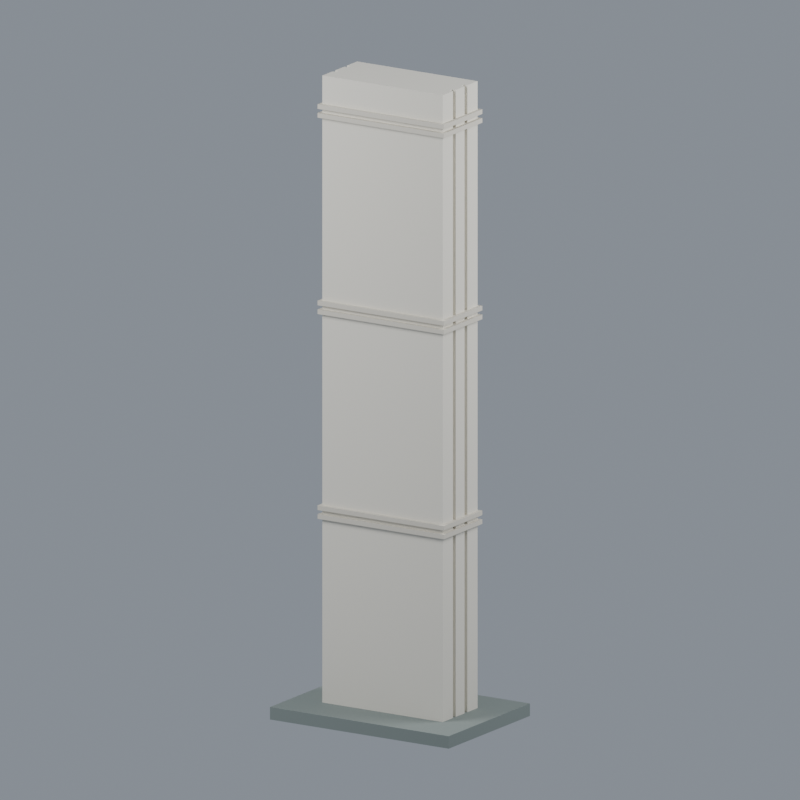 # Source: scene.blend  (saved by Blender 4.3.34; exported with 4.5.12 LTS)
import bpy
from mathutils import Matrix  # noqa: F401  (used for matrix-valued properties, if any)

bpy.ops.wm.read_factory_settings(use_empty=True)
scene = bpy.context.scene
scene.name = 'Scene'

# ---- materials (node trees are filled in below, after node groups)
mat_warm_offwhite_concrete = bpy.data.materials.new('warm_offwhite_concrete')
mat_warm_offwhite_concrete.diffuse_color = (0.7913, 0.7605, 0.6724, 1.0)
mat_added_neutral_display_base = bpy.data.materials.new('added_neutral_display_base')
mat_added_neutral_display_base.diffuse_color = (0.2159, 0.2542, 0.2423, 1.0)
mat_paired_horizontal_moldings = bpy.data.materials.new('paired_horizontal_moldings')
mat_paired_horizontal_moldings.diffuse_color = (0.6724, 0.6376, 0.552, 1.0)

# ---- material node trees
mat_warm_offwhite_concrete.use_nodes = True; mat_warm_offwhite_concrete.node_tree.nodes.clear()
_N = mat_warm_offwhite_concrete.node_tree.nodes; _L = mat_warm_offwhite_concrete.node_tree.links
n0 = _N.new('ShaderNodeBsdfPrincipled'); n0.name = 'Principled BSDF'; n0.location = (10, 300)
n0.inputs[0].default_value = (0.7913, 0.7605, 0.6724, 1.0)
n0.inputs[2].default_value = 0.78
n1 = _N.new('ShaderNodeOutputMaterial'); n1.name = 'Material Output'; n1.location = (300, 300)
_L.new(n0.outputs[0], n1.inputs[0])
n1.is_active_output = True
mat_added_neutral_display_base.use_nodes = True; mat_added_neutral_display_base.node_tree.nodes.clear()
_N = mat_added_neutral_display_base.node_tree.nodes; _L = mat_added_neutral_display_base.node_tree.links
n0 = _N.new('ShaderNodeBsdfPrincipled'); n0.name = 'Principled BSDF'; n0.location = (10, 300)
n0.inputs[0].default_value = (0.2159, 0.2542, 0.2423, 1.0)
n0.inputs[2].default_value = 0.78
n1 = _N.new('ShaderNodeOutputMaterial'); n1.name = 'Material Output'; n1.location = (300, 300)
_L.new(n0.outputs[0], n1.inputs[0])
n1.is_active_output = True
mat_paired_horizontal_moldings.use_nodes = True; mat_paired_horizontal_moldings.node_tree.nodes.clear()
_N = mat_paired_horizontal_moldings.node_tree.nodes; _L = mat_paired_horizontal_moldings.node_tree.links
n0 = _N.new('ShaderNodeBsdfPrincipled'); n0.name = 'Principled BSDF'; n0.location = (10, 300)
n0.inputs[0].default_value = (0.6724, 0.6376, 0.552, 1.0)
n0.inputs[2].default_value = 0.78
n1 = _N.new('ShaderNodeOutputMaterial'); n1.name = 'Material Output'; n1.location = (300, 300)
_L.new(n0.outputs[0], n1.inputs[0])
n1.is_active_output = True

# ---- world
world_neutral_studio = bpy.data.worlds.new('Neutral studio'); scene.world = world_neutral_studio
world_neutral_studio.use_nodes = True; world_neutral_studio.node_tree.nodes.clear()
_N = world_neutral_studio.node_tree.nodes; _L = world_neutral_studio.node_tree.links
n0 = _N.new('ShaderNodeBackground'); n0.name = 'Background'; n0.location = (10, 300)
n0.inputs[0].default_value = (0.36, 0.4, 0.46, 1.0)
n0.inputs[1].default_value = 0.7
n1 = _N.new('ShaderNodeOutputWorld'); n1.name = 'World Output'; n1.location = (300, 300)
_L.new(n0.outputs[0], n1.inputs[0])
n1.is_active_output = True

# ---- cameras
cam_camera = bpy.data.cameras.new('Camera')
cam_camera.type = 'ORTHO'
cam_camera.clip_end = 2000.0
cam_camera.ortho_scale = 185.0

# ---- lights
light_softbox_0 = bpy.data.lights.new('Softbox 0', 'AREA')
light_softbox_0.energy = 6.5e+05
light_softbox_0.shape = 'DISK'
light_softbox_0.size = 160.0
light_softbox_1 = bpy.data.lights.new('Softbox 1', 'AREA')
light_softbox_1.energy = 4e+05
light_softbox_1.shape = 'DISK'
light_softbox_1.size = 150.0

# ---- meshes
me_nthu_north_gate_bamboo_slip_pillar = bpy.data.meshes.new('NTHU north gate bamboo-slip pillar')
me_nthu_north_gate_bamboo_slip_pillar.from_pydata([(-24.5, -17.5, 3.0), (-16.5, -7.5, 3.0), (-16.5, -3.1, 3.0), (-24.5, -17.5, 0.0), (-24.5, 17.5, 3.0), (-16.5, -1.9, 3.0), (-16.5, 1.9, 3.0), (-16.5, 3.1, 3.0), (-15.6, -1.9, 3.0), (-15.6, -3.1, 3.0), (24.5, -17.5, 0.0), (24.5, -17.5, 3.0), (-24.5, 17.5, 0.0), (-15.6, 3.1, 3.0), (-15.6, 1.9, 3.0), (-16.5, 7.5, 3.0), (16.5, 7.5, 3.0), (24.5, 17.5, 3.0), (16.5, -7.5, 3.0), (16.5, -3.1, 3.0), (15.6, -3.1, 3.0), (16.5, -1.9, 3.0), (15.6, -1.9, 3.0), (24.5, 17.5, 0.0), (15.6, 1.9, 3.0), (16.5, 3.1, 3.0), (15.6, 3.1, 3.0), (16.5, 1.9, 3.0), (-16.5, -7.5, 47.0), (-16.5, -3.1, 47.0), (-16.5, -1.9, 47.0), (-16.5, -7.5, 48.1), (-16.5, -7.5, 49.1), (-16.5, -3.1, 48.1), (-16.5, -3.1, 49.1), (-16.5, -7.5, 50.2), (-16.5, -7.5, 96.0), (-16.5, -3.1, 50.2), (-16.5, 1.9, 48.1), (-16.5, -1.9, 48.1), (-16.5, -1.9, 49.1), (-16.5, 1.9, 50.2), (-16.5, -1.9, 50.2), (-16.5, -1.9, 96.0), (16.5, -7.5, 47.0), (16.5, -7.5, 49.1), (-16.5, -3.1, 96.0), (-16.5, -7.5, 97.1), (-16.5, -7.5, 98.1), (-16.5, -3.1, 97.1), (-16.5, -3.1, 98.1), (-16.5, -7.5, 99.2), (-16.5, -7.5, 143.0), (-16.5, -3.1, 99.2), (-16.5, 1.9, 97.1), (-16.5, -1.9, 97.1), (-16.5, -1.9, 98.1), (-16.5, 1.9, 99.2), (-16.5, -1.9, 99.2), (-16.5, -1.9, 143.0), (-16.5, -3.1, 143.0), (-16.5, -7.5, 144.1), (-16.5, -7.5, 145.1), (-16.5, -3.1, 144.1), (-16.5, -7.5, 153.0), (-16.5, -3.1, 146.2), (-16.5, -7.5, 146.2), (-16.5, -3.1, 145.1), (-16.5, -3.1, 153.0), (-15.6, -3.1, 153.0), (-16.5, 1.9, 144.1), (-16.5, -1.9, 144.1), (-16.5, -1.9, 145.1), (-16.5, -1.9, 153.0), (-16.5, 1.9, 146.2), (-16.5, -1.9, 146.2), (-15.6, -1.9, 153.0), (-16.5, 1.9, 153.0), (16.5, -7.5, 96.0), (16.5, -7.5, 98.1), (16.5, -7.5, 143.0), (16.5, -7.5, 145.1), (16.5, -7.5, 153.0), (-15.6, 1.9, 153.0), (-15.6, 3.1, 153.0), (-16.5, 1.9, 47.0), (-16.5, 3.1, 47.0), (-16.5, 7.5, 47.0), (-16.5, 1.9, 49.1), (-16.5, 3.1, 48.1), (-16.5, 3.1, 49.1), (-16.5, 7.5, 48.1), (-16.5, 7.5, 49.1), (-16.5, 3.1, 50.2), (-16.5, 3.1, 96.0), (-16.5, 7.5, 50.2), (16.5, 7.5, 48.1), (16.5, 7.5, 50.2), (-16.5, 7.5, 96.0), (-16.5, 1.9, 96.0), (-16.5, 1.9, 98.1), (-16.5, 3.1, 97.1), (-16.5, 3.1, 98.1), (-16.5, 7.5, 97.1), (-16.5, 7.5, 98.1), (-16.5, 3.1, 99.2), (-16.5, 3.1, 143.0), (-16.5, 7.5, 99.2), (-16.5, 1.9, 143.0), (-16.5, 1.9, 145.1), (-16.5, 7.5, 143.0), (-16.5, 3.1, 144.1), (-16.5, 3.1, 145.1), (-16.5, 7.5, 144.1), (-16.5, 3.1, 153.0), (-16.5, 7.5, 146.2), (-16.5, 3.1, 146.2), (-16.5, 7.5, 153.0), (-16.5, 7.5, 145.1), (16.5, 7.5, 97.1), (16.5, 7.5, 99.2), (16.5, 7.5, 144.1), (16.5, 7.5, 146.2), (16.5, -7.5, 48.1), (16.5, -7.5, 50.2), (16.5, -3.1, 47.0), (16.5, -1.9, 47.0), (16.5, 1.9, 47.0), (16.5, -3.1, 49.1), (16.5, -3.1, 48.1), (16.5, -3.1, 50.2), (16.5, -3.1, 96.0), (16.5, -1.9, 49.1), (16.5, -1.9, 48.1), (16.5, 1.9, 49.1), (16.5, -7.5, 97.1), (16.5, -7.5, 99.2), (16.5, -7.5, 144.1), (16.5, -7.5, 146.2), (15.6, -3.1, 153.0), (16.5, -3.1, 98.1), (16.5, -3.1, 97.1), (16.5, -3.1, 99.2), (16.5, -3.1, 143.0), (16.5, -1.9, 96.0), (16.5, -1.9, 50.2), (16.5, 1.9, 96.0), (16.5, -1.9, 98.1), (16.5, -1.9, 97.1), (16.5, 1.9, 98.1), (16.5, -3.1, 145.1), (16.5, -3.1, 153.0), (16.5, -3.1, 144.1), (16.5, -3.1, 146.2), (16.5, -1.9, 143.0), (16.5, -1.9, 99.2), (16.5, 1.9, 143.0), (16.5, -1.9, 145.1), (16.5, -1.9, 144.1), (16.5, 1.9, 145.1), (15.6, -1.9, 153.0), (16.5, -1.9, 153.0), (15.6, 1.9, 153.0), (16.5, -1.9, 146.2), (16.5, 1.9, 153.0), (16.5, 7.5, 47.0), (16.5, 7.5, 49.1), (16.5, 3.1, 47.0), (16.5, 1.9, 48.1), (16.5, 1.9, 50.2), (16.5, 3.1, 49.1), (16.5, 3.1, 48.1), (16.5, 7.5, 96.0), (16.5, 3.1, 50.2), (16.5, 7.5, 98.1), (15.6, 3.1, 153.0), (16.5, 7.5, 143.0), (16.5, 7.5, 153.0), (16.5, 7.5, 145.1), (16.5, 1.9, 97.1), (16.5, 1.9, 99.2), (16.5, 3.1, 96.0), (16.5, 3.1, 98.1), (16.5, 3.1, 97.1), (16.5, 3.1, 99.2), (16.5, 1.9, 144.1), (16.5, 1.9, 146.2), (16.5, 3.1, 143.0), (16.5, 3.1, 145.1), (16.5, 3.1, 144.1), (16.5, 3.1, 153.0), (16.5, 3.1, 146.2), (-15.6, -3.1, 47.0), (-15.6, -1.9, 47.0), (-15.6, -3.1, 48.1), (-15.6, -3.1, 49.1), (-15.6, -1.9, 48.1), (-15.6, -1.9, 49.1), (-15.6, -3.1, 50.2), (-15.6, -3.1, 96.0), (-15.6, -1.9, 50.2), (-15.6, -1.9, 96.0), (-15.6, -3.1, 97.1), (-15.6, -3.1, 98.1), (-15.6, -1.9, 97.1), (-15.6, -1.9, 98.1), (-15.6, -3.1, 99.2), (-15.6, -3.1, 143.0), (-15.6, -1.9, 99.2), (-15.6, -1.9, 143.0), (-15.6, -3.1, 144.1), (-15.6, -3.1, 145.1), (-15.6, -1.9, 144.1), (-15.6, -1.9, 145.1), (-15.6, -3.1, 146.2), (-15.6, -1.9, 146.2), (-15.6, 1.9, 47.0), (-15.6, 3.1, 47.0), (-15.6, 1.9, 48.1), (-15.6, 1.9, 49.1), (-15.6, 3.1, 49.1), (-15.6, 3.1, 48.1), (-15.6, 1.9, 50.2), (-15.6, 1.9, 96.0), (-15.6, 3.1, 50.2), (-15.6, 3.1, 96.0), (-15.6, 1.9, 97.1), (-15.6, 1.9, 98.1), (-15.6, 1.9, 99.2), (-15.6, 3.1, 98.1), (-15.6, 3.1, 97.1), (-15.6, 1.9, 143.0), (-15.6, 3.1, 99.2), (-15.6, 3.1, 143.0), (-15.6, 1.9, 144.1), (-15.6, 1.9, 145.1), (-15.6, 1.9, 146.2), (-15.6, 3.1, 145.1), (-15.6, 3.1, 144.1), (-15.6, 3.1, 146.2), (15.6, -3.1, 47.0), (15.6, -1.9, 47.0), (15.6, -3.1, 48.1), (15.6, -3.1, 49.1), (15.6, -1.9, 49.1), (15.6, -1.9, 48.1), (15.6, -3.1, 50.2), (15.6, -3.1, 96.0), (15.6, -1.9, 50.2), (15.6, -1.9, 96.0), (15.6, -3.1, 97.1), (15.6, -3.1, 98.1), (15.6, -1.9, 98.1), (15.6, -1.9, 97.1), (15.6, -3.1, 99.2), (15.6, -3.1, 143.0), (15.6, -1.9, 99.2), (15.6, -1.9, 143.0), (15.6, -3.1, 144.1), (15.6, -3.1, 145.1), (15.6, -1.9, 145.1), (15.6, -1.9, 144.1), (15.6, -3.1, 146.2), (15.6, -1.9, 146.2), (15.6, 1.9, 47.0), (15.6, 3.1, 47.0), (15.6, 1.9, 48.1), (15.6, 1.9, 49.1), (15.6, 3.1, 49.1), (15.6, 3.1, 48.1), (15.6, 1.9, 50.2), (15.6, 1.9, 96.0), (15.6, 3.1, 50.2), (15.6, 3.1, 96.0), (15.6, 1.9, 97.1), (15.6, 1.9, 98.1), (15.6, 1.9, 99.2), (15.6, 1.9, 143.0), (15.6, 3.1, 98.1), (15.6, 3.1, 97.1), (15.6, 3.1, 99.2), (15.6, 3.1, 143.0), (15.6, 1.9, 144.1), (15.6, 1.9, 145.1), (15.6, 1.9, 146.2), (15.6, 3.1, 145.1), (15.6, 3.1, 144.1), (15.6, 3.1, 146.2), (-17.3, -8.3, 47.0), (-17.3, -8.3, 48.1), (-17.3, 8.3, 48.1), (17.3, -8.3, 47.0), (17.3, -8.3, 48.1), (-17.3, 8.3, 47.0), (17.3, 8.3, 47.0), (17.3, 8.3, 48.1), (-17.3, -8.3, 49.1), (-17.3, -8.3, 50.2), (-17.3, 8.3, 50.2), (17.3, -8.3, 49.1), (17.3, -8.3, 50.2), (-17.3, 8.3, 49.1), (17.3, 8.3, 49.1), (17.3, 8.3, 50.2), (-17.3, -8.3, 96.0), (-17.3, -8.3, 97.1), (-17.3, 8.3, 97.1), (17.3, -8.3, 96.0), (17.3, -8.3, 97.1), (-17.3, 8.3, 96.0), (17.3, 8.3, 96.0), (17.3, 8.3, 97.1), (-17.3, -8.3, 98.1), (-17.3, -8.3, 99.2), (-17.3, 8.3, 99.2), (17.3, -8.3, 98.1), (17.3, -8.3, 99.2), (-17.3, 8.3, 98.1), (17.3, 8.3, 98.1), (17.3, 8.3, 99.2), (-17.3, -8.3, 143.0), (-17.3, -8.3, 144.1), (-17.3, 8.3, 144.1), (17.3, -8.3, 143.0), (17.3, -8.3, 144.1), (-17.3, 8.3, 143.0), (17.3, 8.3, 143.0), (17.3, 8.3, 144.1), (-17.3, -8.3, 145.1), (-17.3, -8.3, 146.2), (-17.3, 8.3, 146.2), (17.3, -8.3, 145.1), (17.3, -8.3, 146.2), (-17.3, 8.3, 145.1), (17.3, 8.3, 145.1), (17.3, 8.3, 146.2)], [], [(0, 1, 2), (3, 0, 4), (0, 2, 5), (0, 5, 6), (0, 6, 7), (2, 8, 5), (2, 9, 8), (3, 10, 0), (0, 11, 1), (3, 12, 10), (0, 7, 4), (3, 4, 12), (6, 13, 7), (6, 14, 13), (4, 7, 15), (4, 15, 16), (12, 4, 17), (0, 10, 11), (11, 18, 1), (11, 19, 18), (20, 21, 22), (19, 21, 20), (10, 23, 11), (11, 17, 19), (12, 23, 10), (4, 16, 17), (12, 17, 23), (24, 25, 26), (27, 25, 24), (17, 21, 19), (17, 27, 21), (17, 25, 27), (11, 23, 17), (17, 16, 25), (1, 28, 2), (2, 28, 29), (6, 5, 30), (31, 32, 33), (33, 32, 34), (35, 36, 37), (38, 39, 40), (41, 42, 43), (1, 44, 28), (31, 45, 32), (37, 36, 46), (47, 48, 49), (49, 48, 50), (51, 52, 53), (54, 55, 56), (57, 58, 59), (53, 52, 60), (61, 62, 63), (64, 65, 66), (63, 62, 67), (64, 68, 65), (64, 69, 68), (70, 71, 72), (73, 74, 75), (73, 76, 77), (35, 78, 36), (47, 79, 48), (51, 80, 52), (61, 81, 62), (64, 66, 82), (64, 82, 69), (69, 82, 76), (76, 82, 83), (83, 82, 84), (6, 30, 85), (7, 86, 15), (15, 86, 87), (38, 40, 88), (89, 90, 91), (91, 90, 92), (93, 94, 95), (15, 87, 16), (96, 91, 92), (97, 95, 98), (41, 43, 99), (54, 56, 100), (95, 94, 98), (101, 102, 103), (103, 102, 104), (105, 106, 107), (57, 59, 108), (70, 72, 109), (73, 77, 74), (76, 83, 77), (107, 106, 110), (111, 112, 113), (114, 115, 116), (114, 84, 117), (113, 112, 118), (114, 117, 115), (119, 103, 104), (120, 107, 110), (84, 82, 117), (121, 113, 118), (117, 122, 115), (1, 18, 44), (31, 123, 45), (35, 124, 78), (19, 125, 18), (44, 18, 125), (126, 21, 127), (45, 123, 128), (129, 128, 123), (130, 131, 124), (132, 133, 134), (47, 135, 79), (51, 136, 80), (61, 137, 81), (82, 66, 138), (117, 82, 139), (78, 124, 131), (79, 135, 140), (141, 140, 135), (142, 143, 136), (144, 145, 146), (147, 148, 149), (80, 136, 143), (81, 137, 150), (82, 138, 151), (152, 150, 137), (151, 138, 153), (82, 151, 139), (154, 155, 156), (157, 158, 159), (160, 161, 162), (161, 163, 164), (87, 165, 16), (92, 166, 96), (21, 27, 127), (16, 165, 25), (167, 25, 165), (133, 168, 134), (145, 169, 146), (170, 171, 166), (96, 166, 171), (97, 172, 173), (98, 172, 97), (104, 174, 119), (117, 139, 160), (117, 160, 162), (117, 162, 175), (110, 176, 120), (117, 175, 177), (118, 178, 121), (117, 177, 122), (148, 179, 149), (155, 180, 156), (181, 173, 172), (182, 183, 174), (119, 174, 183), (120, 176, 184), (158, 185, 159), (164, 163, 186), (161, 164, 162), (187, 184, 176), (188, 189, 178), (175, 190, 177), (190, 191, 177), (121, 178, 189), (177, 191, 122), (2, 29, 9), (9, 192, 8), (8, 193, 5), (29, 192, 9), (8, 192, 193), (193, 30, 5), (194, 33, 34), (34, 195, 194), (194, 195, 196), (196, 195, 197), (197, 40, 39), (39, 196, 197), (198, 37, 46), (198, 199, 200), (42, 200, 201), (46, 199, 198), (200, 199, 201), (201, 43, 42), (202, 49, 50), (50, 203, 202), (202, 203, 204), (204, 203, 205), (206, 53, 60), (206, 207, 208), (205, 56, 55), (55, 204, 205), (58, 208, 209), (60, 207, 206), (208, 207, 209), (209, 59, 58), (210, 63, 67), (67, 211, 210), (210, 211, 212), (212, 211, 213), (68, 214, 65), (68, 69, 214), (69, 215, 214), (69, 76, 215), (213, 72, 71), (71, 212, 213), (73, 75, 76), (76, 75, 215), (6, 85, 14), (14, 216, 13), (13, 217, 7), (85, 216, 14), (217, 86, 7), (13, 216, 217), (218, 38, 88), (88, 219, 218), (220, 90, 89), (218, 219, 221), (221, 219, 220), (89, 221, 220), (222, 41, 99), (222, 223, 224), (93, 224, 225), (99, 223, 222), (225, 94, 93), (224, 223, 225), (226, 54, 100), (100, 227, 226), (228, 57, 108), (229, 102, 101), (226, 227, 230), (230, 227, 229), (101, 230, 229), (228, 231, 232), (105, 232, 233), (108, 231, 228), (233, 106, 105), (232, 231, 233), (234, 70, 109), (109, 235, 234), (77, 236, 74), (77, 83, 236), (237, 112, 111), (234, 235, 238), (238, 235, 237), (111, 238, 237), (114, 116, 84), (83, 239, 236), (83, 84, 239), (84, 116, 239), (19, 20, 240), (22, 241, 20), (22, 21, 126), (240, 20, 241), (19, 240, 125), (22, 126, 241), (129, 242, 243), (243, 242, 244), (245, 244, 242), (129, 243, 128), (245, 132, 244), (245, 133, 132), (130, 246, 247), (248, 249, 246), (248, 145, 144), (247, 246, 249), (130, 247, 131), (248, 144, 249), (141, 250, 251), (251, 250, 252), (253, 252, 250), (141, 251, 140), (142, 254, 255), (256, 257, 254), (253, 147, 252), (253, 148, 147), (256, 155, 154), (255, 254, 257), (142, 255, 143), (256, 154, 257), (152, 258, 259), (259, 258, 260), (261, 260, 258), (152, 259, 150), (139, 153, 262), (160, 262, 263), (139, 262, 160), (139, 151, 153), (261, 157, 260), (261, 158, 157), (160, 263, 161), (161, 263, 163), (27, 24, 264), (26, 265, 24), (26, 25, 167), (27, 264, 127), (264, 24, 265), (26, 167, 265), (168, 266, 267), (168, 267, 134), (267, 266, 268), (269, 268, 266), (269, 170, 268), (269, 171, 170), (169, 270, 271), (272, 273, 270), (272, 173, 181), (169, 271, 146), (271, 270, 273), (272, 181, 273), (179, 274, 275), (179, 275, 149), (180, 276, 277), (275, 274, 278), (279, 278, 274), (279, 182, 278), (279, 183, 182), (280, 281, 276), (280, 184, 187), (180, 277, 156), (277, 276, 281), (280, 187, 281), (185, 282, 283), (185, 283, 159), (162, 186, 284), (162, 164, 186), (283, 282, 285), (286, 285, 282), (286, 188, 285), (286, 189, 188), (175, 284, 287), (162, 284, 175), (175, 287, 190), (190, 287, 191), (288, 29, 28), (288, 30, 29), (289, 31, 33), (289, 33, 39), (288, 289, 290), (288, 85, 30), (29, 30, 193), (29, 193, 192), (289, 39, 38), (194, 39, 33), (194, 196, 39), (288, 86, 85), (289, 38, 89), (288, 291, 289), (288, 28, 44), (289, 292, 31), (288, 293, 86), (289, 89, 290), (288, 290, 293), (85, 86, 217), (85, 217, 216), (218, 89, 38), (218, 221, 89), (293, 87, 86), (290, 89, 91), (293, 294, 87), (293, 290, 295), (290, 91, 96), (289, 291, 292), (288, 44, 291), (292, 123, 31), (291, 44, 125), (291, 125, 126), (292, 129, 123), (292, 133, 129), (240, 241, 126), (291, 126, 127), (125, 240, 126), (291, 294, 292), (129, 245, 242), (292, 168, 133), (129, 133, 245), (291, 127, 167), (292, 171, 168), (294, 165, 87), (293, 295, 294), (290, 96, 295), (291, 167, 294), (292, 295, 171), (264, 265, 167), (127, 264, 167), (292, 294, 295), (168, 269, 266), (168, 171, 269), (294, 167, 165), (295, 96, 171), (296, 34, 32), (297, 35, 37), (296, 40, 34), (297, 37, 42), (296, 297, 298), (296, 88, 40), (297, 42, 41), (198, 42, 37), (34, 40, 197), (34, 197, 195), (198, 200, 42), (296, 90, 88), (297, 41, 93), (296, 299, 297), (296, 32, 45), (297, 300, 35), (296, 301, 90), (297, 93, 298), (296, 298, 301), (222, 93, 41), (88, 90, 220), (88, 220, 219), (222, 224, 93), (301, 92, 90), (298, 93, 95), (298, 95, 97), (301, 302, 92), (301, 298, 303), (297, 299, 300), (296, 45, 299), (300, 124, 35), (299, 45, 128), (300, 130, 124), (299, 128, 132), (300, 145, 130), (130, 248, 246), (243, 244, 132), (299, 132, 134), (300, 169, 145), (128, 243, 132), (130, 145, 248), (299, 302, 300), (299, 134, 170), (300, 173, 169), (298, 97, 303), (302, 166, 92), (301, 303, 302), (299, 170, 302), (300, 303, 173), (169, 272, 270), (267, 268, 170), (134, 267, 170), (169, 173, 272), (300, 302, 303), (302, 170, 166), (303, 97, 173), (304, 46, 36), (305, 47, 49), (304, 43, 46), (305, 49, 55), (304, 305, 306), (304, 99, 43), (305, 55, 54), (202, 55, 49), (201, 46, 43), (46, 201, 199), (202, 204, 55), (304, 94, 99), (305, 54, 101), (304, 307, 305), (304, 36, 78), (305, 308, 47), (304, 309, 94), (305, 101, 306), (304, 306, 309), (226, 101, 54), (225, 99, 94), (99, 225, 223), (226, 230, 101), (309, 98, 94), (306, 101, 103), (306, 103, 119), (309, 310, 98), (309, 306, 311), (305, 307, 308), (304, 78, 307), (308, 135, 47), (307, 78, 131), (308, 141, 135), (307, 131, 144), (308, 148, 141), (141, 253, 250), (247, 249, 144), (307, 144, 146), (308, 179, 148), (131, 247, 144), (141, 148, 253), (307, 310, 308), (307, 146, 181), (308, 183, 179), (306, 119, 311), (310, 172, 98), (309, 311, 310), (307, 181, 310), (308, 311, 183), (179, 279, 274), (271, 273, 181), (146, 271, 181), (179, 183, 279), (308, 310, 311), (310, 181, 172), (311, 119, 183), (312, 50, 48), (313, 51, 53), (312, 56, 50), (313, 53, 58), (312, 313, 314), (312, 100, 56), (313, 58, 57), (206, 58, 53), (205, 50, 56), (50, 205, 203), (206, 208, 58), (312, 102, 100), (313, 57, 105), (312, 315, 313), (312, 48, 79), (313, 316, 51), (312, 317, 102), (313, 105, 314), (312, 314, 317), (228, 105, 57), (229, 100, 102), (100, 229, 227), (228, 232, 105), (317, 104, 102), (314, 105, 107), (314, 107, 120), (317, 318, 104), (317, 314, 319), (313, 315, 316), (312, 79, 315), (316, 136, 51), (315, 79, 140), (316, 142, 136), (315, 140, 147), (316, 155, 142), (142, 256, 254), (251, 252, 147), (315, 147, 149), (316, 180, 155), (140, 251, 147), (142, 155, 256), (315, 318, 316), (315, 149, 182), (316, 184, 180), (314, 120, 319), (318, 174, 104), (317, 319, 318), (315, 182, 318), (316, 319, 184), (180, 280, 276), (275, 278, 182), (149, 275, 182), (180, 184, 280), (316, 318, 319), (318, 182, 174), (319, 120, 184), (320, 60, 52), (320, 59, 60), (321, 61, 63), (321, 63, 71), (320, 108, 59), (209, 60, 59), (60, 209, 207), (320, 321, 322), (321, 71, 70), (210, 71, 63), (210, 212, 71), (320, 106, 108), (321, 70, 111), (320, 323, 321), (320, 52, 80), (321, 324, 61), (320, 325, 106), (321, 111, 113), (320, 322, 325), (233, 108, 106), (108, 233, 231), (321, 113, 322), (234, 111, 70), (234, 238, 111), (325, 110, 106), (325, 326, 110), (322, 113, 121), (325, 322, 327), (320, 80, 323), (321, 323, 324), (324, 137, 61), (323, 80, 143), (255, 257, 154), (143, 255, 154), (323, 326, 324), (152, 261, 258), (152, 158, 261), (324, 327, 137), (323, 143, 326), (327, 152, 137), (326, 176, 110), (325, 327, 326), (322, 121, 327), (326, 143, 154), (327, 158, 152), (277, 281, 187), (156, 277, 187), (326, 154, 156), (185, 286, 282), (185, 189, 286), (327, 185, 158), (324, 326, 327), (326, 156, 187), (326, 187, 176), (327, 189, 185), (327, 121, 189), (328, 67, 62), (329, 66, 65), (328, 72, 67), (329, 65, 75), (328, 329, 330), (328, 109, 72), (329, 75, 74), (213, 67, 72), (214, 75, 65), (67, 213, 211), (214, 215, 75), (328, 112, 109), (329, 74, 116), (328, 331, 329), (328, 62, 81), (329, 332, 66), (328, 333, 112), (329, 116, 115), (329, 115, 330), (328, 330, 333), (237, 109, 112), (236, 116, 74), (109, 237, 235), (236, 239, 116), (333, 118, 112), (333, 334, 118), (330, 115, 122), (333, 330, 335), (329, 331, 332), (328, 81, 331), (332, 138, 66), (331, 81, 150), (259, 260, 157), (153, 263, 262), (150, 259, 157), (153, 163, 263), (331, 334, 332), (332, 335, 138), (335, 153, 138), (331, 150, 334), (334, 178, 118), (330, 122, 335), (333, 335, 334), (334, 150, 157), (335, 163, 153), (283, 285, 188), (186, 287, 284), (159, 283, 188), (186, 191, 287), (334, 157, 159), (335, 186, 163), (332, 334, 335), (334, 159, 188), (335, 191, 186), (334, 188, 178), (335, 122, 191)])
me_nthu_north_gate_bamboo_slip_pillar.polygons.foreach_set('material_index', [1, 1, 1, 1, 1, 1, 1, 1, 1, 1, 1, 1, 1, 1, 1, 1, 1, 1, 1, 1, 1, 1, 1, 1, 1, 1, 1, 1, 1, 1, 1, 1, 1, 1, 0, 0, 0, 0, 0, 0, 0, 0, 0, 0, 0, 0, 0, 0, 0, 0, 0, 0, 0, 0, 0, 0, 0, 0, 0, 0, 0, 0, 0, 0, 0, 0, 0, 0, 0, 0, 0, 0, 0, 0, 0, 0, 0, 0, 0, 0, 0, 0, 0, 0, 0, 0, 0, 0, 0, 0, 0, 0, 0, 0, 0, 0, 0, 0, 0, 0, 0, 0, 0, 0, 0, 0, 0, 0, 0, 0, 0, 0, 0, 0, 0, 0, 0, 0, 0, 0, 0, 0, 0, 0, 0, 0, 0, 0, 0, 0, 0, 0, 0, 0, 0, 0, 0, 0, 0, 0, 0, 0, 0, 0, 0, 0, 0, 0, 0, 0, 0, 0, 0, 0, 0, 0, 0, 0, 0, 0, 0, 0, 0, 0, 0, 0, 0, 0, 0, 0, 0, 0, 0, 0, 0, 0, 0, 0, 0, 0, 0, 0, 0, 0, 0, 0, 0, 0, 0, 0, 0, 0, 0, 0, 0, 0, 0, 0, 0, 0, 0, 0, 0, 0, 0, 0, 0, 0, 0, 0, 0, 0, 0, 0, 0, 0, 0, 0, 0, 0, 0, 0, 0, 0, 0, 0, 0, 0, 0, 0, 0, 0, 0, 0, 0, 0, 0, 0, 0, 0, 0, 0, 0, 0, 0, 0, 0, 0, 0, 0, 0, 0, 0, 0, 0, 0, 0, 0, 0, 0, 0, 0, 0, 0, 0, 0, 0, 0, 0, 0, 0, 0, 0, 0, 0, 0, 0, 0, 0, 0, 0, 0, 0, 0, 0, 0, 0, 0, 0, 0, 0, 0, 0, 0, 0, 0, 0, 0, 0, 0, 0, 0, 0, 0, 0, 0, 0, 0, 0, 0, 0, 0, 0, 0, 0, 0, 0, 0, 0, 0, 0, 0, 0, 0, 0, 0, 0, 0, 0, 0, 0, 0, 2, 2, 2, 2, 2, 2, 2, 2, 2, 2, 2, 2, 2, 2, 2, 2, 2, 2, 2, 2, 2, 2, 2, 2, 2, 2, 2, 2, 2, 2, 2, 2, 2, 2, 2, 2, 2, 2, 2, 2, 2, 2, 2, 2, 2, 2, 2, 2, 2, 2, 2, 2, 2, 2, 2, 2, 2, 2, 2, 2, 2, 2, 2, 2, 2, 2, 2, 2, 2, 2, 2, 2, 2, 2, 2, 2, 2, 2, 2, 2, 2, 2, 2, 2, 2, 2, 2, 2, 2, 2, 2, 2, 2, 2, 2, 2, 2, 2, 2, 2, 2, 2, 2, 2, 2, 2, 2, 2, 2, 2, 2, 2, 2, 2, 2, 2, 2, 2, 2, 2, 2, 2, 2, 2, 2, 2, 2, 2, 2, 2, 2, 2, 2, 2, 2, 2, 2, 2, 2, 2, 2, 2, 2, 2, 2, 2, 2, 2, 2, 2, 2, 2, 2, 2, 2, 2, 2, 2, 2, 2, 2, 2, 2, 2, 2, 2, 2, 2, 2, 2, 2, 2, 2, 2, 2, 2, 2, 2, 2, 2, 2, 2, 2, 2, 2, 2, 2, 2, 2, 2, 2, 2, 2, 2, 2, 2, 2, 2, 2, 2, 2, 2, 2, 2, 2, 2, 2, 2, 2, 2, 2, 2, 2, 2, 2, 2, 2, 2, 2, 2, 2, 2, 2, 2, 2, 2, 2, 2, 2, 2, 2, 2, 2, 2, 2, 2, 2, 2, 2, 2, 2, 2, 2, 2, 2, 2, 2, 2, 2, 2, 2, 2, 2, 2, 2, 2, 2, 2, 2, 2, 2, 2, 2, 2, 2, 2, 2, 2, 2, 2, 2, 2, 2, 2, 2, 2, 2, 2, 2, 2, 2, 2, 2, 2, 2, 2, 2, 2, 2, 2, 2, 2, 2, 2, 2, 2, 2, 2, 2, 2, 2, 2, 2, 2, 2, 2, 2, 2, 2, 2, 2, 2, 2, 2, 2, 2, 2, 2, 2, 2, 2, 2, 2, 2, 2, 2, 2, 2, 2, 2, 2, 2, 2, 2, 2, 2])
me_nthu_north_gate_bamboo_slip_pillar.materials.append(mat_warm_offwhite_concrete)
me_nthu_north_gate_bamboo_slip_pillar.materials.append(mat_added_neutral_display_base)
me_nthu_north_gate_bamboo_slip_pillar.materials.append(mat_paired_horizontal_moldings)
me_nthu_north_gate_bamboo_slip_pillar.update()

# ---- objects
ob_nthu_north_gate_bamboo_slip_pillar___lettering_omitted = bpy.data.objects.new('NTHU north gate bamboo-slip pillar - lettering omitted', me_nthu_north_gate_bamboo_slip_pillar)
ob_softbox_0 = bpy.data.objects.new('Softbox 0', light_softbox_0)
ob_softbox_1 = bpy.data.objects.new('Softbox 1', light_softbox_1)
ob_camera = bpy.data.objects.new('Camera', cam_camera)

# ---- transforms, parenting, visibility, modifiers, constraints
ob_nthu_north_gate_bamboo_slip_pillar___lettering_omitted.location = (0.0, 0.0, 0.0)
ob_softbox_0.location = (-140.0, -180.0, 240.0)
ob_softbox_0.rotation_euler = (0.9135, -3.482e-08, -0.661)
ob_softbox_1.location = (160.0, 90.0, 190.0)
ob_softbox_1.rotation_euler = (0.9693, -5.994e-08, 2.083)
ob_camera.location = (210.0, -330.0, 180.0)
ob_camera.rotation_euler = (1.311, -1.167e-08, 0.5667)

# ---- collection membership
scene.collection.objects.link(ob_nthu_north_gate_bamboo_slip_pillar___lettering_omitted)
scene.collection.objects.link(ob_softbox_0)
scene.collection.objects.link(ob_softbox_1)
scene.collection.objects.link(ob_camera)

# ---- scene / render settings (as saved in the file)
scene.camera = ob_camera
scene.frame_start = 1; scene.frame_end = 250; scene.frame_set(1)
scene.render.engine = 'CYCLES'
scene.render.resolution_x = 1200
scene.render.resolution_y = 1200
scene.cycles.use_denoising = False
scene.cycles.samples = 48
scene.unit_settings.scale_length = 0.001
bpy.context.view_layer.update()
